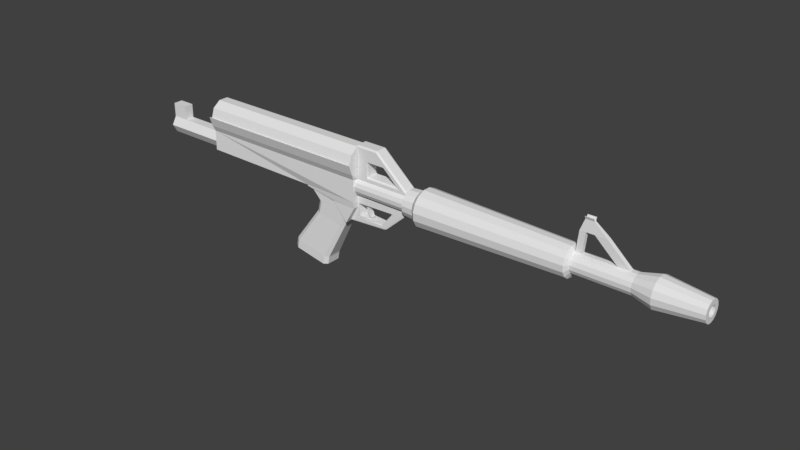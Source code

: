# Source: CalicoM100.blend  (saved by Blender 2.79.0; exported with 4.5.12 LTS)
import bpy
from mathutils import Matrix  # noqa: F401  (used for matrix-valued properties, if any)

bpy.ops.wm.read_factory_settings(use_empty=True)
scene = bpy.context.scene
scene.name = 'Scene'

# ---- collections
col_collection_1 = bpy.data.collections.new('Collection 1'); scene.collection.children.link(col_collection_1)

# ---- materials (node trees are filled in below, after node groups)
mat_material = bpy.data.materials.new('Material')
mat_material.alpha_threshold = 0.0
mat_material.use_transparent_shadow = False
mat_material.roughness = 0.5
mat_material.line_color = (0.0, 0.0, 0.0, 1.0)

# ---- material node trees

# ---- world
world_world = bpy.data.worlds.new('World'); scene.world = world_world
world_world.color = (0.05088, 0.05088, 0.05088)
world_world.use_sun_shadow = False
world_world.sun_shadow_jitter_overblur = 0.0
world_world.cycles.sampling_method = 'MANUAL'

# ---- meshes
me_cube_001 = bpy.data.meshes.new('Cube.001')
me_cube_001.from_pydata([(-1.043, -0.5719, -0.955), (-0.7844, -0.3009, -0.955), (-1.043, -0.7351, -0.5926), (-0.7844, -0.7351, -0.5926), (-1.043, -0.9004, -0.007094), (-0.7844, -0.9004, -0.007094), (-1.043, -0.7338, 0.5779), (-0.7844, -0.7338, 0.5779), (-1.043, -0.2987, 0.939), (-0.7844, -0.2987, 0.939), (-1.043, 0.2385, 0.9382), (-0.7844, 0.2385, 0.9382), (-1.043, 0.6727, 0.5759), (-0.7844, 0.6727, 0.5759), (-1.043, 0.8381, -0.009664), (-0.7844, 0.8381, -0.009664), (-1.043, 0.6714, -0.5947), (-0.7844, 0.6714, -0.5947), (-1.043, 0.5312, -0.9558), (-0.7844, 0.2364, -0.9558), (-1.043, -0.2875, -0.9082), (-1.043, -0.7003, -0.5637), (-1.043, -0.8575, -0.007158), (-1.043, -0.699, 0.549), (-1.043, -0.2855, 0.8922), (-1.043, 0.2252, 0.8914), (-1.043, 0.6379, 0.547), (-1.043, 0.7951, -0.009601), (-1.043, 0.6367, -0.5657), (-1.043, 0.2231, -0.909), (-32.15, -0.5719, -0.955), (-32.15, -0.7351, -0.5926), (-32.15, -0.9004, -0.007094), (-32.15, 0.8381, -0.009664), (-32.15, 0.6714, -0.5947), (-32.15, 0.5312, -0.9558), (-32.15, -0.2875, -0.9082), (-32.15, -0.7003, -0.5637), (-32.15, -0.8575, -0.007158), (-32.15, 0.7951, -0.009601), (-32.15, 0.6367, -0.5657), (-32.15, 0.2231, -0.909), (-1.043, 0.5455, -2.295), (-1.043, -0.5892, -2.294), (-1.117, 0.5791, -2.671), (-1.034, -0.5553, -2.668), (-11.15, -0.4552, -2.385), (-11.23, 0.5111, -2.387), (-2.785, 0.5764, -3.697), (-2.755, -0.558, -3.701), (-5.519, -0.489, -2.692), (-5.549, 0.5084, -2.688), (-43.78, 0.4973, -1.668), (-43.78, 0.2493, -1.176), (-31.68, 0.4973, -1.668), (-41.01, 0.4973, -1.668), (-31.68, 0.2493, -1.176), (-41.01, 0.2493, -1.176), (-31.68, -0.2467, -1.176), (-41.01, -0.2467, -1.176), (-31.68, -0.4947, -1.668), (-41.01, -0.4947, -1.668), (-31.68, -0.2467, -2.16), (-41.01, -0.2467, -2.16), (-31.68, 0.2493, -2.16), (-41.01, 0.2493, -2.16), (-43.78, -0.2467, -1.176), (-43.78, -0.4947, -1.668), (-43.78, -0.2467, -2.16), (-43.78, 0.2493, -2.16), (-43.78, -0.2467, -0.3307), (-41.01, -0.2467, -0.3307), (-41.01, 0.2493, -0.3307), (-43.78, 0.2493, -0.3307), (-32.01, 0.4096, -2.295), (-32.15, 0.544, -2.159), (-32.01, -0.4534, -2.294), (-32.15, -0.5875, -2.158), (-11.33, -0.4534, -2.294), (-11.2, -0.4544, -2.318), (-11.33, 0.4096, -2.295), (-11.24, 0.5455, -2.291), (-0.7196, -0.354, -0.9148), (-0.8048, -0.2688, -1.0), (-0.7196, -0.354, 0.9148), (-0.8048, -0.2688, 1.0), (-0.7196, 0.354, -0.9148), (-0.8048, 0.2688, -1.0), (-0.7196, 0.354, 0.9148), (-0.8048, 0.2688, 1.0), (1.28, -0.354, -0.9148), (1.11, -0.354, -0.9148), (1.195, -0.2688, -1.0), (1.11, 0.354, -0.9148), (1.28, 0.354, -0.9148), (1.195, 0.2688, -1.0), (1.11, 0.354, 0.2285), (1.195, 0.2688, 0.1428), (1.11, -0.354, 0.2237), (1.195, -0.2688, 0.1391), (3.038, 0.354, 0.9148), (3.051, 0.2688, 1.0), (3.038, -0.354, 0.9148), (3.051, -0.2688, 1.0), (4.505, 0.354, 0.4523), (4.335, 0.354, 0.5051), (4.42, 0.2688, 0.5676), (4.505, -0.354, 0.4522), (4.42, -0.2688, 0.5676), (4.335, -0.354, 0.5051), (4.505, 0.354, 0.2056), (4.42, 0.2688, 0.1428), (4.335, 0.354, 0.2285), (4.42, -0.2688, 0.1391), (4.505, -0.354, 0.2004), (4.335, -0.354, 0.2237), (1.28, 0.354, -0.7397), (1.11, 0.354, -0.6546), (1.195, 0.2688, -0.6552), (1.28, -0.354, -0.7451), (1.195, -0.2688, -0.6593), (1.11, -0.354, -0.6599), (8.651, 0.354, -0.82), (8.736, 0.2688, -0.7577), (8.651, 0.354, -0.9148), (8.736, 0.2688, -1.0), (8.651, -0.354, -0.9148), (8.736, -0.2688, -1.0), (8.736, -0.2688, -0.7617), (8.651, -0.354, -0.8253), (7.424, -0.354, -0.7451), (6.889, -0.2688, -0.66), (6.92, 0.2688, -0.6552), (7.473, 0.354, -0.7397), (-24.73, 0.5718, -1.167), (-24.73, 0.4963, -1.167), (-24.79, 0.5718, -1.227), (-24.79, 0.4963, -1.227), (-24.94, 0.5718, -1.264), (-24.94, 0.4963, -1.264), (-25.12, 0.5718, -1.264), (-25.12, 0.4963, -1.264), (-25.26, 0.5718, -1.227), (-25.26, 0.4963, -1.227), (-25.32, 0.5718, -1.167), (-25.32, 0.4963, -1.167), (-25.26, 0.5718, -1.107), (-25.26, 0.4963, -1.107), (-25.12, 0.5718, -1.07), (-25.12, 0.4963, -1.07), (-24.94, 0.5718, -1.07), (-24.94, 0.4963, -1.07), (-24.79, 0.5718, -1.107), (-24.79, 0.4963, -1.107), (-21.58, 0.5718, -1.167), (-21.64, 0.5718, -1.227), (-21.64, 0.4963, -1.227), (-21.58, 0.4963, -1.167), (-21.64, 0.4963, -1.107), (-21.64, 0.5718, -1.107)], [], [(84, 82, 91, 121, 98, 115, 109, 102), (83, 85, 89, 87), (101, 103, 108, 106), (118, 97, 99, 120), (86, 88, 100, 105, 112, 96, 117, 93), (123, 106, 108, 128), (92, 95, 125, 127), (85, 103, 101, 89), (119, 90, 126, 129, 130), (132, 133, 122, 123, 128, 129, 130, 131), (94, 116, 133, 122, 124), (99, 97, 111, 113), (125, 123, 128, 127), (118, 120, 131, 132), (104, 122, 133, 110), (132, 131, 113, 111), (129, 107, 114, 130), (0, 1, 3, 2), (2, 3, 5, 4), (4, 5, 7, 6), (6, 7, 9, 8), (8, 9, 11, 10), (10, 11, 13, 12), (12, 13, 15, 14), (14, 15, 17, 16), (3, 1, 19, 17, 15, 13, 11, 9, 7, 5), (16, 17, 19, 18), (18, 19, 1, 0), (8, 10, 25, 24), (20, 21, 22, 23, 24, 25, 26, 27, 28, 29), (6, 8, 24, 23), (22, 21, 37, 38), (4, 6, 23, 22), (27, 14, 33, 39), (0, 2, 31, 30), (28, 27, 39, 40), (21, 20, 36, 37), (12, 14, 27, 26), (10, 12, 26, 25), (35, 18, 42, 81, 75), (29, 28, 40, 41), (2, 4, 32, 31), (4, 22, 38, 32), (43, 79, 46, 45), (16, 18, 35, 34), (20, 29, 41, 36), (14, 16, 34, 33), (31, 32, 38, 37, 36, 41, 40, 39, 33, 34, 35, 75, 77, 30), (18, 0, 43, 42), (0, 30, 77, 79, 43), (45, 46, 50, 49), (81, 47, 46, 79), (43, 45, 44, 42), (48, 49, 50, 51), (44, 45, 49, 48), (46, 47, 51, 50), (44, 48, 51, 47), (42, 44, 47, 81), (66, 59, 71, 70), (57, 55, 52, 53), (54, 55, 57, 56), (55, 65, 69, 52), (56, 57, 59, 58), (59, 57, 72, 71), (57, 53, 73, 72), (58, 59, 61, 60), (71, 72, 73, 70), (65, 63, 68, 69), (60, 61, 63, 62), (63, 61, 67, 68), (53, 52, 69, 68, 67, 66), (62, 63, 65, 64), (53, 66, 70, 73), (61, 59, 66, 67), (64, 65, 55, 54), (54, 56, 58, 60, 62, 64), (74, 76, 77, 75), (76, 78, 79, 77), (75, 81, 80, 74), (78, 80, 81, 79), (80, 78, 76, 74), (90, 91, 92), (93, 94, 95), (104, 105, 106), (107, 108, 109), (110, 111, 112), (113, 114, 115), (116, 117, 118), (119, 120, 121), (82, 84, 85, 83), (88, 86, 87, 89), (95, 87, 86, 93), (116, 94, 93, 117), (121, 91, 90, 119), (83, 92, 91, 82), (89, 101, 100, 88), (99, 113, 115, 98), (84, 102, 103, 85), (104, 110, 112, 105), (109, 115, 114, 107), (96, 112, 111, 97), (108, 103, 102, 109), (105, 100, 101, 106), (97, 118, 117, 96), (98, 121, 120, 99), (123, 125, 124, 122), (129, 126, 127, 128), (94, 124, 125, 95), (126, 90, 92, 127), (133, 116, 118, 132), (119, 130, 131, 120), (110, 133, 132, 111), (113, 131, 130, 114), (106, 123, 122, 104), (107, 129, 128, 108), (87, 95, 92, 83), (136, 134, 154, 155), (136, 137, 139, 138), (138, 139, 141, 140), (140, 141, 143, 142), (142, 143, 145, 144), (144, 145, 147, 146), (146, 147, 149, 148), (148, 149, 151, 150), (137, 135, 153, 151, 149, 147, 145, 143, 141, 139), (150, 151, 153, 152), (134, 152, 159, 154), (134, 136, 138, 140, 142, 144, 146, 148, 150, 152), (154, 157, 156, 155), (159, 158, 157, 154), (153, 135, 157, 158), (152, 153, 158, 159), (137, 136, 155, 156), (135, 137, 156, 157)])
me_cube_001.use_remesh_preserve_volume = False
me_cube_001.use_remesh_preserve_attributes = False
me_cube_001.use_mirror_vertex_groups = False
me_cube_001.update()
me_cube_002 = bpy.data.meshes.new('Cube.002')
me_cube_002.from_pydata([(-0.8603, -0.6398, -1.115), (-1.049, -0.6208, -1.22), (-0.87, -0.6391, 0.9345), (-0.9014, -0.6017, 1.0), (-0.8603, 0.501, -1.115), (-1.049, 0.4819, -1.22), (-0.8698, 0.5003, 0.9345), (-0.9014, 0.4702, 1.0), (0.4592, -0.6208, -1.009), (0.5549, -0.6011, -0.94), (0.5223, -0.639, -0.8547), (0.42, -0.6398, -0.9464), (1.453, -0.5804, 1.026), (1.328, -0.6214, 0.958), (1.327, -0.6232, 0.7851), (1.49, -0.5805, 0.9668), (0.42, 0.501, -0.9464), (0.5223, 0.5002, -0.8547), (0.5549, 0.4622, -0.94), (0.4592, 0.4819, -1.009), (1.328, 0.4825, 0.958), (1.453, 0.4489, 1.026), (1.49, 0.4416, 0.9668), (1.327, 0.4843, 0.7854), (-0.5578, 0.4702, 0.3894), (-0.5243, 0.501, 0.4594), (-0.5293, 0.501, -0.7724), (-0.5576, 0.501, -0.598), (0.3647, 0.4396, -0.7057), (0.4377, 0.501, -0.7), (0.3249, 0.501, -0.7724), (0.756, 0.4984, 0.4962), (0.8367, 0.498, 0.3898), (0.7808, 0.4396, 0.4304), (-0.5619, -0.6398, -0.6023), (-0.5336, -0.6398, -0.7767), (-0.5286, -0.6398, 0.4637), (-0.6427, -0.6398, 0.3933), (0.8429, -0.6368, 0.3942), (0.7622, -0.6373, 0.5006), (0.7863, -0.5785, 0.4343), (0.3668, -0.5785, -0.7097), (0.3273, -0.6398, -0.7767), (0.4402, -0.6398, -0.7044), (-0.3394, 0.1378, 0.04102), (-0.226, 0.1378, 0.04102), (-0.226, -0.3686, 0.04102), (-0.3394, -0.3686, 0.04102), (-0.2351, 0.1378, 0.59), (-0.2351, 0.1378, 0.3187), (-0.1186, -0.3686, -0.5367), (-0.232, -0.3686, -0.5367), (-0.2351, -0.3686, 0.59), (-0.232, 0.1378, -0.5367), (-0.1186, 0.1378, -0.5367), (-0.2351, -0.3686, 0.3187), (-0.2779, -0.3686, -0.3943), (-0.2779, 0.1378, -0.3943), (-0.3485, 0.1378, 0.59), (-0.1645, 0.1378, -0.3943), (-0.1645, -0.3686, -0.3943), (-0.3485, 0.1378, 0.3187), (-0.2035, -0.3686, -0.183), (-0.3169, -0.3686, -0.183), (-0.3485, -0.3686, 0.59), (-0.3169, 0.1378, -0.183), (-0.2035, 0.1378, -0.183), (-0.3485, -0.3686, 0.3187)], [], [(0, 11, 42, 35), (37, 34, 27, 24), (10, 14, 38, 43), (3, 1, 34, 37), (1, 3, 7, 5), (13, 2, 36, 39), (6, 20, 31, 25), (18, 22, 15, 9), (16, 4, 26, 30), (37, 24, 33, 40), (5, 7, 24, 27), (23, 17, 29, 32), (21, 7, 3, 12), (40, 33, 28, 41), (41, 28, 27, 34), (67, 64, 58, 61), (8, 9, 10, 11), (12, 13, 14, 15), (16, 17, 18, 19), (20, 21, 22, 23), (28, 29, 30), (31, 32, 33), (38, 39, 40), (41, 42, 43), (19, 5, 4, 16), (7, 21, 20, 6), (22, 18, 17, 23), (8, 19, 18, 9), (21, 12, 15, 22), (14, 10, 9, 15), (1, 8, 11, 0), (12, 3, 2, 13), (30, 26, 27, 28), (25, 31, 33, 24), (32, 29, 28, 33), (16, 30, 29, 17), (31, 20, 23, 32), (5, 27, 26, 4), (24, 7, 6, 25), (40, 41, 43, 38), (35, 42, 41, 34), (39, 36, 37, 40), (10, 43, 42, 11), (34, 1, 0, 35), (3, 37, 36, 2), (38, 14, 13, 39), (5, 19, 8, 1), (53, 54, 50, 51), (66, 62, 60, 59), (44, 45, 66, 65), (46, 47, 63, 62), (67, 61, 44, 47), (61, 49, 45, 44), (48, 58, 64, 52), (49, 55, 46, 45), (61, 58, 48, 49), (49, 48, 52, 55), (56, 57, 53, 51), (63, 65, 57, 56), (59, 60, 50, 54), (60, 56, 51, 50), (65, 66, 59, 57), (57, 59, 54, 53), (62, 63, 56, 60), (45, 46, 62, 66), (55, 52, 64, 67), (47, 44, 65, 63), (55, 67, 47, 46)])
me_cube_002.use_remesh_preserve_volume = False
me_cube_002.use_remesh_preserve_attributes = False
me_cube_002.use_mirror_vertex_groups = False
me_cube_002.update()
me_cylinder_001 = bpy.data.meshes.new('Cylinder.001')
me_cylinder_001.from_pydata([(0.0, 1.0, -1.0), (0.0, 1.0, 1.0), (0.5878, 0.809, -1.0), (0.5878, 0.809, 1.0), (0.9511, 0.309, -1.0), (0.9511, 0.309, 1.0), (0.9511, -0.309, -1.0), (0.9511, -0.309, 1.0), (0.5878, -0.809, -1.0), (0.5878, -0.809, 1.0), (-8.742e-08, -1.0, -1.0), (-8.742e-08, -1.0, 1.0), (-0.5878, -0.809, -1.0), (-0.5878, -0.809, 1.0), (-0.9511, -0.309, -1.0), (-0.9511, -0.309, 1.0), (-0.9511, 0.309, -1.0), (-0.9511, 0.309, 1.0), (-0.5878, 0.809, -1.0), (-0.5878, 0.809, 1.0)], [], [(0, 1, 3, 2), (2, 3, 5, 4), (4, 5, 7, 6), (6, 7, 9, 8), (8, 9, 11, 10), (10, 11, 13, 12), (12, 13, 15, 14), (14, 15, 17, 16), (3, 1, 19, 17, 15, 13, 11, 9, 7, 5), (16, 17, 19, 18), (18, 19, 1, 0), (0, 2, 4, 6, 8, 10, 12, 14, 16, 18)])
me_cylinder_001.use_remesh_preserve_volume = False
me_cylinder_001.use_remesh_preserve_attributes = False
me_cylinder_001.use_mirror_vertex_groups = False
me_cylinder_001.update()
me_cube = bpy.data.meshes.new('Cube')
me_cube.from_pydata([(1.187, 0.4869, -1.012), (0.813, 0.4895, -1.0), (1.0, 0.6765, -0.8128), (1.187, -0.4869, -1.012), (1.0, -0.6765, -0.8128), (0.813, -0.4895, -1.0), (-1.0, -0.6765, -0.8128), (-0.813, -0.4895, -1.0), (-0.813, 0.4895, -1.0), (-1.0, 0.6765, -0.8128), (1.186, 0.487, 0.9806), (1.0, 0.6765, 0.8125), (0.813, 0.4895, 1.0), (1.186, -0.487, 0.9806), (0.813, -0.4895, 1.0), (1.0, -0.6765, 0.8125), (-0.813, -0.4895, 1.0), (-1.0, -0.6765, 0.8125), (-0.813, 0.4895, 1.0), (-1.0, 0.6765, 0.8125), (10.21, 0.3675, -1.593), (9.836, 0.37, -1.569), (10.02, 0.5545, -1.394), (10.21, -0.3675, -1.593), (10.02, -0.5545, -1.394), (9.836, -0.37, -1.569), (10.21, 0.3675, 0.04641), (10.02, 0.5545, -0.1294), (9.836, 0.37, 0.07754), (10.21, -0.3675, 0.04641), (9.836, -0.37, 0.07754), (10.02, -0.5545, -0.1294), (13.12, 0.3675, -1.715), (12.75, 0.3675, -1.752), (12.94, 0.5545, -1.577), (13.12, -0.3675, -1.715), (12.94, -0.5545, -1.577), (12.75, -0.3675, -1.752), (12.99, 0.3675, 0.06587), (12.81, 0.5545, -0.1702), (12.63, 0.3675, 0.02907), (12.99, -0.3675, 0.06587), (12.63, -0.3675, 0.02907), (12.81, -0.5545, -0.1702), (15.52, 0.3675, -1.071), (15.7, 0.5545, -0.8349), (15.52, -0.3675, -1.071), (15.7, -0.5545, -0.8349), (15.21, 0.3675, 0.7721), (15.39, 0.5545, 0.6331), (15.21, -0.3675, 0.7721), (15.39, -0.5545, 0.6331), (10.01, -0.324, -0.7848), (10.01, 0.324, -0.7848)], [(53, 52)], [(11, 2, 9, 19), (23, 20, 33, 37), (12, 18, 16, 14), (15, 4, 24, 31), (10, 13, 30, 28), (2, 11, 27, 22), (35, 32, 44, 46), (6, 17, 19, 9), (4, 15, 17, 6), (1, 5, 7, 8), (43, 36, 47, 51), (31, 24, 36, 43), (26, 29, 42, 40), (22, 27, 39, 34), (38, 41, 50, 48), (34, 39, 49, 45), (45, 49, 51, 47), (0, 1, 2), (3, 4, 5), (10, 11, 12), (13, 14, 15), (20, 21, 22), (23, 24, 25), (26, 27, 28), (29, 30, 31), (32, 33, 34), (35, 36, 37), (38, 39, 40), (41, 42, 43), (0, 3, 5, 1), (1, 8, 9, 2), (4, 6, 7, 5), (6, 9, 8, 7), (12, 14, 13, 10), (11, 19, 18, 12), (14, 16, 17, 15), (16, 18, 19, 17), (20, 23, 25, 21), (28, 30, 29, 26), (15, 31, 30, 13), (27, 11, 10, 28), (3, 25, 24, 4), (21, 0, 2, 22), (32, 35, 37, 33), (40, 42, 41, 38), (31, 43, 42, 29), (39, 27, 26, 40), (33, 20, 22, 34), (23, 37, 36, 24), (45, 47, 46, 44), (48, 50, 51, 49), (38, 48, 49, 39), (44, 32, 34, 45), (35, 46, 47, 36), (50, 41, 43, 51), (3, 0, 21, 25)])
me_cube.materials.append(mat_material)
me_cube.use_remesh_preserve_volume = False
me_cube.use_remesh_preserve_attributes = False
me_cube.use_mirror_vertex_groups = False
me_cube.update()
me_cylinder = bpy.data.meshes.new('Cylinder')
me_cylinder.from_pydata([(0.2668, 1.017, 1.004), (0.6638, 0.8934, 1.004), (0.976, 0.6188, 1.004), (1.15, 0.2409, 1.004), (1.154, -0.1749, 1.004), (0.9897, -0.5567, 1.004), (0.684, -0.8385, 1.004), (0.29, -0.9716, 1.004), (-0.124, -0.933, 1.004), (-0.4865, -0.7293, 1.004), (-0.7348, -0.3958, 1.004), (-0.826, 0.009938, 1.004), (-0.7443, 0.4177, 1.004), (-0.5038, 0.7569, 1.004), (-0.1462, 0.969, 1.004), (0.3026, 1.4, 0.5872), (0.8521, 1.229, 0.5872), (1.284, 0.8484, 0.5872), (1.525, 0.3253, 0.5872), (1.531, -0.2504, 0.5872), (1.303, -0.7791, 0.5872), (0.8801, -1.169, 0.5872), (0.3347, -1.354, 0.5872), (-0.2385, -1.3, 0.5872), (-0.7404, -1.018, 0.5872), (-1.084, -0.5563, 0.5872), (-1.211, 0.00545, 0.5872), (-1.097, 0.5699, 0.5872), (-0.7645, 1.04, 0.5872), (-0.2693, 1.333, 0.5872), (0.6638, 0.8934, -0.3266), (0.976, 0.6188, -0.3266), (1.15, 0.2409, -0.3266), (1.154, -0.1749, -0.3266), (0.9897, -0.5567, -0.3266), (0.684, -0.8385, -0.3266), (0.29, -0.9716, -0.3266), (-0.124, -0.933, -0.3266), (-0.4865, -0.7293, -0.3266), (-0.7348, -0.3958, -0.3266), (-0.826, 0.009938, -0.3266), (-0.7443, 0.4177, -0.3266), (-0.5038, 0.7569, -0.3266), (-0.1462, 0.969, -0.3266), (0.2668, 1.017, -0.3266), (0.9068, 1.326, -0.3108), (1.374, 0.9151, -0.3108), (1.634, 0.3497, -0.3108), (1.641, -0.2723, -0.3108), (1.394, -0.8436, -0.3108), (0.937, -1.265, -0.3108), (0.3477, -1.464, -0.3108), (-0.2718, -1.407, -0.3108), (-0.8141, -1.102, -0.3108), (-1.186, -0.6028, -0.3108), (-1.322, 0.004147, -0.3108), (-1.2, 0.6141, -0.3108), (-0.8401, 1.122, -0.3108), (-0.305, 1.439, -0.3108), (0.3129, 1.511, -0.3108), (0.3474, 1.881, 0.5566), (1.089, 1.65, 0.5566), (1.672, 1.137, 0.5566), (1.996, 0.4312, 0.5566), (2.005, -0.3453, 0.5566), (1.698, -1.058, 0.5566), (1.127, -1.585, 0.5566), (0.3908, -1.833, 0.5566), (-0.3824, -1.761, 0.5566), (-1.059, -1.381, 0.5566), (-1.523, -0.7579, 0.5566), (-1.694, -0.0001892, 0.5566), (-1.541, 0.7613, 0.5566), (-1.092, 1.395, 0.5566), (-0.4239, 1.791, 0.5566), (0.2668, 1.017, 0.6622), (0.6638, 0.8934, 0.6622), (0.976, 0.6188, 0.6622), (1.15, 0.2409, 0.6622), (1.154, -0.1749, 0.6622), (0.9897, -0.5567, 0.6622), (0.684, -0.8385, 0.6622), (0.29, -0.9716, 0.6622), (-0.124, -0.933, 0.6622), (-0.4865, -0.7293, 0.6622), (-0.7348, -0.3958, 0.6622), (-0.826, 0.009938, 0.6622), (-0.7443, 0.4177, 0.6622), (-0.5038, 0.7569, 0.6622), (-0.1462, 0.969, 0.6622), (0.2958, 1.328, 0.657), (0.8167, 1.166, 0.657), (1.226, 0.8052, 0.657), (1.454, 0.3094, 0.657), (1.461, -0.2362, 0.657), (1.244, -0.7372, 0.657), (0.8432, -1.107, 0.657), (0.3263, -1.282, 0.657), (-0.217, -1.231, 0.657), (-0.6927, -0.9637, 0.657), (-1.019, -0.5261, 0.657), (-1.138, 0.006293, 0.657), (-1.031, 0.5413, 0.657), (-0.7155, 0.9865, 0.657), (-0.2461, 1.265, 0.657), (0.6638, 0.8934, -0.6466), (0.976, 0.6188, -0.6466), (1.15, 0.2409, -0.6466), (1.154, -0.1749, -0.6466), (0.9897, -0.5567, -0.6466), (0.684, -0.8385, -0.6466), (0.29, -0.9716, -0.6466), (-0.124, -0.933, -0.6466), (-0.4865, -0.7293, -0.6466), (-0.7348, -0.3958, -0.6466), (-0.826, 0.009938, -0.6466), (-0.7443, 0.4177, -0.6466), (-0.5038, 0.7569, -0.6466), (-0.1462, 0.969, -0.6466), (0.2668, 1.017, -0.6466), (0.9031, 1.319, -0.7578), (1.368, 0.9105, -0.7578), (1.626, 0.3481, -0.7578), (1.633, -0.2708, -0.7578), (1.388, -0.8392, -0.7578), (0.9331, -1.259, -0.7578), (0.3468, -1.457, -0.7578), (-0.2695, -1.399, -0.7578), (-0.8091, -1.096, -0.7578), (-1.179, -0.5996, -0.7578), (-1.314, 0.004236, -0.7578), (-1.193, 0.6111, -0.7578), (-0.8349, 1.116, -0.7578), (-0.3025, 1.432, -0.7578), (0.3122, 1.504, -0.7578), (0.6733, 0.9104, -1.006), (0.9916, 0.6304, -1.006), (1.169, 0.2452, -1.006), (1.173, -0.1787, -1.006), (1.006, -0.5679, -1.006), (0.6939, -0.8552, -1.006), (0.2923, -0.9909, -1.006), (-0.1298, -0.9515, -1.006), (-0.4993, -0.7439, -1.006), (-0.7525, -0.4039, -1.006), (-0.8455, 0.009711, -1.006), (-0.7622, 0.4254, -1.006), (-0.517, 0.7712, -1.006), (-0.1524, 0.9874, -1.006), (0.2686, 1.037, -1.006), (0.4241, 0.4669, -1.006), (0.5836, 0.3266, -1.006), (0.6723, 0.1336, -1.006), (0.6747, -0.07875, -1.006), (0.5906, -0.2738, -1.006), (0.4345, -0.4177, -1.006), (0.2332, -0.4857, -1.006), (0.02175, -0.466, -1.006), (-0.1634, -0.3619, -1.006), (-0.2903, -0.1916, -1.006), (-0.3368, 0.01565, -1.006), (-0.2951, 0.2239, -1.006), (-0.1723, 0.3972, -1.006), (0.01041, 0.5055, -1.006), (0.2214, 0.5302, -1.006), (0.4241, 0.4669, 0.7964), (0.5836, 0.3266, 0.7964), (0.6723, 0.1336, 0.7964), (0.6747, -0.07875, 0.7964), (0.5906, -0.2738, 0.7964), (0.4344, -0.4177, 0.7964), (0.2332, -0.4857, 0.7964), (0.02175, -0.466, 0.7964), (-0.1634, -0.3619, 0.7964), (-0.2903, -0.1916, 0.7964), (-0.3368, 0.01565, 0.7964), (-0.2951, 0.2239, 0.7964), (-0.1723, 0.3972, 0.7964), (0.01041, 0.5055, 0.7964), (0.2214, 0.5302, 0.7964), (1.154, -0.1749, -0.6147), (1.15, 0.2409, -0.6147), (1.15, 0.2409, -0.3601), (1.154, -0.1749, -0.3601), (3.157, 0.2105, -0.3399), (3.16, -0.2033, -0.3399), (3.157, 0.2105, -0.3735), (3.16, -0.2033, -0.3735), (1.15, 0.2409, -0.5483), (1.154, -0.1749, -0.5483), (3.172, -0.2062, -0.4202), (3.172, -0.2062, -0.4865), (3.168, 0.2076, -0.4202), (3.168, 0.2076, -0.4865), (4.23, 0.09408, -0.3626), (4.229, -0.1141, -0.3626), (4.233, -0.1155, -0.4106), (4.234, 0.09263, -0.4106), (4.241, 0.007783, -0.3823), (4.392, 0.02545, -0.381), (4.204, 0.02545, -0.381), (4.392, -0.04974, -0.381), (4.204, -0.04974, -0.381), (4.241, 0.007783, -0.3883), (4.392, 0.02545, -0.3897), (4.204, 0.02545, -0.3897), (4.392, -0.04974, -0.3897), (4.204, -0.04974, -0.3897), (4.234, 0.04359, -0.4106), (4.233, -0.06458, -0.4106), (4.23, 0.03767, -0.3626), (4.23, -0.06458, -0.3626), (4.503, -0.1918, -0.3625), (4.503, -0.2413, -0.3625), (4.507, -0.1918, -0.4105), (4.506, -0.2427, -0.4105), (4.507, 0.2262, -0.4105), (4.504, 0.2277, -0.3625), (4.507, 0.1772, -0.4105), (4.503, 0.1713, -0.3625)], [(198, 203)], [(75, 0, 1, 76), (76, 1, 2, 77), (77, 2, 3, 78), (78, 3, 4, 79), (79, 4, 5, 80), (80, 5, 6, 81), (81, 6, 7, 82), (82, 7, 8, 83), (83, 8, 9, 84), (84, 9, 10, 85), (85, 10, 11, 86), (86, 11, 12, 87), (87, 12, 13, 88), (178, 179, 165, 166, 167, 168, 169, 170, 171, 172, 173, 174, 175, 176, 177), (88, 13, 14, 89), (89, 14, 0, 75), (43, 29, 15, 44), (42, 28, 29, 43), (41, 27, 28, 42), (40, 26, 27, 41), (39, 25, 26, 40), (38, 24, 25, 39), (37, 23, 24, 38), (36, 22, 23, 37), (35, 21, 22, 36), (34, 20, 21, 35), (33, 19, 20, 34), (32, 18, 19, 33), (31, 17, 18, 32), (30, 16, 17, 31), (44, 15, 16, 30), (119, 44, 30, 105), (105, 30, 31, 106), (106, 31, 32, 182, 188, 181, 107), (107, 181, 180, 108), (108, 180, 189, 183, 33, 34, 109), (109, 34, 35, 110), (110, 35, 36, 111), (111, 36, 37, 112), (112, 37, 38, 113), (113, 38, 39, 114), (114, 39, 40, 115), (115, 40, 41, 116), (116, 41, 42, 117), (117, 42, 43, 118), (118, 43, 44, 119), (41, 40, 55, 56), (34, 33, 48, 49), (42, 41, 56, 57), (35, 34, 49, 50), (43, 42, 57, 58), (36, 35, 50, 51), (44, 43, 58, 59), (37, 36, 51, 52), (30, 44, 59, 45), (38, 37, 52, 53), (31, 30, 45, 46), (39, 38, 53, 54), (32, 31, 46, 47), (40, 39, 54, 55), (33, 32, 47, 48), (26, 71, 70, 25), (18, 63, 62, 17), (25, 70, 69, 24), (17, 62, 61, 16), (24, 69, 68, 23), (16, 61, 60, 15), (23, 68, 67, 22), (15, 60, 74, 29), (22, 67, 66, 21), (29, 74, 73, 28), (21, 66, 65, 20), (28, 73, 72, 27), (20, 65, 64, 19), (27, 72, 71, 26), (19, 64, 63, 18), (102, 27, 26, 101), (25, 100, 101, 26), (100, 25, 24, 99), (23, 98, 99, 24), (98, 23, 22, 97), (97, 22, 21, 96), (20, 95, 96, 21), (95, 20, 19, 94), (80, 95, 94, 79), (87, 102, 101, 86), (79, 94, 93, 78), (86, 101, 100, 85), (78, 93, 92, 77), (85, 100, 99, 84), (77, 92, 91, 76), (84, 99, 98, 83), (76, 91, 90, 75), (83, 98, 97, 82), (75, 90, 104, 89), (82, 97, 96, 81), (89, 104, 103, 88), (81, 96, 95, 80), (88, 103, 102, 87), (102, 103, 28, 27), (103, 104, 29, 28), (15, 29, 104, 90), (16, 15, 90, 91), (91, 92, 17, 16), (18, 17, 92, 93), (93, 94, 19, 18), (111, 126, 125, 110), (118, 133, 132, 117), (110, 125, 124, 109), (117, 132, 131, 116), (109, 124, 123, 108), (116, 131, 130, 115), (108, 123, 122, 107), (115, 130, 129, 114), (107, 122, 121, 106), (114, 129, 128, 113), (106, 121, 120, 105), (113, 128, 127, 112), (105, 120, 134, 119), (112, 127, 126, 111), (119, 134, 133, 118), (122, 137, 136, 121), (124, 139, 138, 123), (123, 138, 137, 122), (149, 164, 163, 148), (141, 156, 155, 140), (148, 163, 162, 147), (140, 155, 154, 139), (147, 162, 161, 146), (139, 154, 153, 138), (146, 161, 160, 145), (138, 153, 152, 137), (145, 160, 159, 144), (137, 152, 151, 136), (144, 159, 158, 143), (136, 151, 150, 135), (143, 158, 157, 142), (135, 150, 164, 149), (142, 157, 156, 141), (157, 172, 171, 156), (164, 179, 178, 163), (156, 171, 170, 155), (163, 178, 177, 162), (155, 170, 169, 154), (162, 177, 176, 161), (154, 169, 168, 153), (161, 176, 175, 160), (153, 168, 167, 152), (160, 175, 174, 159), (152, 167, 166, 151), (159, 174, 173, 158), (151, 166, 165, 150), (158, 173, 172, 157), (150, 165, 179, 164), (1, 0, 14, 13, 12, 11, 10, 9, 8, 7, 6, 5, 4, 3, 2), (121, 136, 135, 120), (120, 135, 149, 134), (134, 149, 148, 133), (133, 148, 147, 132), (132, 147, 146, 131), (131, 146, 145, 130), (130, 145, 144, 129), (129, 144, 143, 128), (128, 143, 142, 127), (127, 142, 141, 126), (125, 140, 139, 124), (126, 141, 140, 125), (47, 46, 62, 63), (46, 45, 61, 62), (45, 59, 60, 61), (59, 58, 74, 60), (48, 47, 63, 64), (49, 48, 64, 65), (50, 49, 65, 66), (51, 50, 66, 67), (52, 51, 67, 68), (53, 52, 68, 69), (54, 53, 69, 70), (58, 57, 73, 74), (57, 56, 72, 73), (56, 55, 71, 72), (55, 54, 70, 71), (33, 183, 187, 185), (183, 182, 186, 187), (182, 32, 184, 186), (189, 188, 182, 183), (189, 180, 191, 190), (188, 189, 190, 192), (181, 188, 192, 193), (209, 211, 212, 214), (184, 194, 197, 193, 192, 186), (187, 190, 191, 196, 195, 185), (184, 32, 33, 185), (180, 181, 193, 191), (194, 184, 185, 195, 211, 210), (202, 201, 199, 200), (196, 191, 193, 197, 208, 209), (207, 206, 201, 202), (187, 186, 192, 190), (200, 205, 207, 202), (205, 204, 206, 207), (204, 199, 201, 206), (200, 199, 204, 205), (213, 215, 214, 212), (211, 209, 208, 210), (196, 209, 214, 215), (219, 218, 216, 217), (197, 194, 217, 216), (211, 195, 213, 212), (210, 208, 218, 219), (195, 196, 215, 213), (194, 210, 219, 217), (208, 197, 216, 218)])
me_cylinder.use_remesh_preserve_volume = False
me_cylinder.use_remesh_preserve_attributes = False
me_cylinder.use_mirror_vertex_groups = False
me_cylinder.update()

# ---- objects
ob_body = bpy.data.objects.new('Body', me_cube_001)
ob_trigger = bpy.data.objects.new('Trigger', me_cube_002)
ob_magazine = bpy.data.objects.new('Magazine', me_cylinder_001)
ob_grip = bpy.data.objects.new('Grip', me_cube)
ob_barrel = bpy.data.objects.new('Barrel', me_cylinder)

# ---- transforms, parenting, visibility, modifiers, constraints
ob_body.location = (-0.4323, 0.01499, 0.3088)
ob_body.scale = (0.08566, 0.2812, 0.2455)
ob_body.lineart.crease_threshold = 0.0
ob_trigger.parent = ob_body
ob_trigger.matrix_parent_inverse = Matrix(((11.67, 0.0, 0.0, 5.047), (-7.451e-09, 3.556, 0.0, -0.05329), (0.0, 0.0, 4.074, -1.258), (0.0, 0.0, 0.0, 1.0)))
ob_trigger.location = (-0.2534, 0.02202, -0.3569)
ob_trigger.scale = (0.4029, 0.1267, 0.1787)
ob_trigger.lineart.crease_threshold = 0.0
ob_magazine.parent = ob_body
ob_magazine.matrix_parent_inverse = Matrix(((11.67, 0.0, 0.0, 5.047), (-7.451e-09, 3.556, 0.0, -0.05329), (0.0, 0.0, 4.074, -1.258), (0.0, 0.0, 0.0, 1.0)))
ob_magazine.location = (-1.829, 0.009557, 0.3037)
ob_magazine.rotation_euler = (-0.0, 1.571, 0.0)
ob_magazine.scale = (0.2343, 0.2348, 1.319)
ob_magazine.lineart.crease_threshold = 0.0
ob_grip.parent = ob_body
ob_grip.matrix_parent_inverse = Matrix(((11.67, 0.0, 0.0, 5.047), (-7.451e-09, 3.556, 0.0, -0.05329), (0.0, 0.0, 4.074, -1.258), (0.0, 0.0, 0.0, 1.0)))
ob_grip.location = (-1.359, 0.01025, -1.282)
ob_grip.rotation_euler = (0.0, -1.382, 0.0)
ob_grip.scale = (0.06696, 0.212, 0.3029)
ob_grip.lock_rotations_4d = False
ob_grip.empty_display_type = 'ARROWS'
ob_grip.lineart.crease_threshold = 0.0
ob_barrel.parent = ob_body
ob_barrel.matrix_parent_inverse = Matrix(((11.67, 0.0, 0.0, 5.047), (-7.451e-09, 3.556, 0.0, -0.05329), (0.0, 0.0, 4.074, -1.258), (0.0, 0.0, 0.0, 1.0)))
ob_barrel.location = (1.966, 0.006855, -0.06658)
ob_barrel.rotation_euler = (-0.0, -1.571, 0.0)
ob_barrel.scale = (0.1465, 0.1465, 2.492)
ob_barrel.lineart.crease_threshold = 0.0

# ---- collection membership
col_collection_1.objects.link(ob_body)
col_collection_1.objects.link(ob_trigger)
col_collection_1.objects.link(ob_magazine)
col_collection_1.objects.link(ob_grip)
col_collection_1.objects.link(ob_barrel)

# ---- scene / render settings (as saved in the file)
scene.frame_start = 1; scene.frame_end = 250; scene.frame_set(2)
scene.render.engine = 'BLENDER_EEVEE_NEXT'
scene.render.resolution_percentage = 50
scene.render.dither_intensity = 0.0
scene.cycles.use_denoising = False
scene.cycles.samples = 128
scene.cycles.sampling_pattern = 'TABULATED_SOBOL'
scene.cycles.use_adaptive_sampling = False
scene.cycles.use_light_tree = False
scene.cycles.blur_glossy = 0.0
scene.cycles.sample_clamp_indirect = 0.0
scene.view_settings.view_transform = 'Standard'
bpy.context.view_layer.update()

# ---- added for rendering (the .blend has no active camera and no usable light): camera, sun
cam_auto = bpy.data.cameras.new('AutoCamera')
cam_auto.lens = 50.0
cam_auto.sensor_width = 36.0
cam_auto.clip_end = 1000.0
ob_auto_camera = bpy.data.objects.new('AutoCamera', cam_auto)
scene.collection.objects.link(ob_auto_camera)
ob_auto_camera.location = (8.39058, -9.88336, 6.16912)
ob_auto_camera.rotation_euler = (1.09748, -7.21219e-08, 0.694738)
scene.camera = ob_auto_camera
light_auto_sun = bpy.data.lights.new('AutoSun', 'SUN')
light_auto_sun.energy = 3.0
light_auto_sun.angle = 0.0523599
ob_auto_sun = bpy.data.objects.new('AutoSun', light_auto_sun)
scene.collection.objects.link(ob_auto_sun)
ob_auto_sun.rotation_euler = (0.872665, 0.174533, 0.523599)
bpy.context.view_layer.update()
